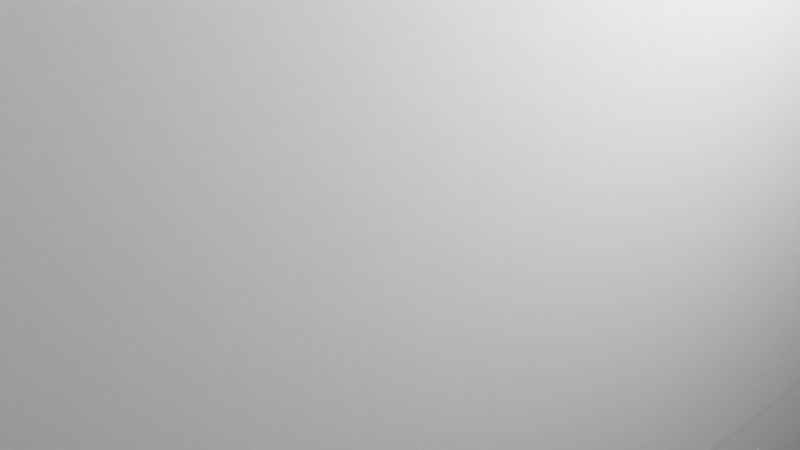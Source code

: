 # Source: Lakevillagermale.blend  (saved by Blender 2.91.10; exported with 4.5.12 LTS)
import bpy
from mathutils import Matrix  # noqa: F401  (used for matrix-valued properties, if any)

bpy.ops.wm.read_factory_settings(use_empty=True)
scene = bpy.context.scene
scene.name = 'Scene'

# ---- collections
col_collection = bpy.data.collections.new('Collection'); scene.collection.children.link(col_collection)

# ---- world
world_world = bpy.data.worlds.new('World'); scene.world = world_world
world_world.use_nodes = True; world_world.node_tree.nodes.clear()
_N = world_world.node_tree.nodes; _L = world_world.node_tree.links
n0 = _N.new('ShaderNodeOutputWorld'); n0.name = 'World Output'; n0.location = (300, 300)
n1 = _N.new('ShaderNodeBackground'); n1.name = 'Background'; n1.location = (10, 300)
n1.inputs[0].default_value = (0.05088, 0.05088, 0.05088, 1.0)
_L.new(n1.outputs[0], n0.inputs[0])
n0.is_active_output = True
world_world.color = (0.05088, 0.05088, 0.05088)
world_world.use_sun_shadow = False
world_world.sun_shadow_jitter_overblur = 0.0

# ---- cameras
cam_camera = bpy.data.cameras.new('Camera')
cam_camera.clip_end = 100.0
cam_camera.ortho_scale = 7.314

# ---- lights
light_light = bpy.data.lights.new('Light', 'POINT')
light_light.transmission_factor = 0.0
light_light.energy = 1000.0
light_light.shadow_soft_size = 0.1
light_light.shadow_maximum_resolution = 0.006
light_light.use_absolute_resolution = True

# ---- meshes
me_w_rfel = bpy.data.meshes.new('Würfel')
me_w_rfel.from_pydata([(0.0, 0.0, -8.0), (0.0, 0.0, 4.0), (0.0, 8.0, -8.0), (0.0, 8.0, 4.0), (8.0, 0.0, -8.0), (8.0, 0.0, 4.0), (8.0, 8.0, -8.0), (8.0, 8.0, 4.0)], [], [(0, 1, 3, 2), (2, 3, 7, 6), (6, 7, 5, 4), (4, 5, 1, 0), (2, 6, 4, 0), (7, 3, 1, 5)])
_uv = me_w_rfel.uv_layers.new(name='UV-Map')
_uv.uv.foreach_set('vector', [0.125, 0.6953, 0.125, 0.7891, 0.0625, 0.7891, 0.0625, 0.6953, 0.0625, 0.6953, 0.0625, 0.7891, 0.0, 0.7891, 0.0, 0.6953, 0.25, 0.6953, 0.25, 0.7891, 0.1875, 0.7891, 0.1875, 0.6953, 0.1875, 0.6953, 0.1875, 0.7891, 0.125, 0.7891, 0.125, 0.6953, 0.125, 0.7891, 0.125, 0.8516, 0.1875, 0.8516, 0.1875, 0.7891, 0.0625, 0.8516, 0.0625, 0.7891, 0.125, 0.7891, 0.125, 0.8516])
me_w_rfel.use_remesh_fix_poles = True
me_w_rfel.use_remesh_preserve_attributes = False
me_w_rfel.use_mirror_vertex_groups = False
me_w_rfel.update()
me_w_rfel_001 = bpy.data.meshes.new('Würfel.001')
me_w_rfel_001.from_pydata([(2.0, -2.0, -6.0), (2.0, -2.0, 8.0), (2.0, 10.0, -6.0), (2.0, 10.0, 8.0), (7.0, -2.0, -6.0), (7.0, -2.0, 8.0), (7.0, 10.0, -6.0), (7.0, 10.0, 8.0)], [], [(0, 1, 3, 2), (2, 3, 7, 6), (6, 7, 5, 4), (4, 5, 1, 0), (2, 6, 4, 0), (7, 3, 1, 5)])
_uv = me_w_rfel_001.uv_layers.new(name='UV-Map')
_uv.uv.foreach_set('vector', [0.1328, 0.8516, 0.1328, 0.9609, 0.03906, 0.9609, 0.03906, 0.8516, 0.03906, 0.8516, 0.03906, 0.9609, 0.0, 0.9609, 0.0, 0.8516, 0.2656, 0.8516, 0.2656, 0.9609, 0.1719, 0.9609, 0.1719, 0.8516, 0.1719, 0.8516, 0.1719, 0.9609, 0.1328, 0.9609, 0.1328, 0.8516, 0.1328, 0.9609, 0.1328, 1.0, 0.2266, 1.0, 0.2266, 0.9609, 0.03906, 1.0, 0.03906, 0.9609, 0.1328, 0.9609, 0.1328, 1.0])
me_w_rfel_001.use_remesh_fix_poles = True
me_w_rfel_001.use_remesh_preserve_attributes = False
me_w_rfel_001.use_mirror_vertex_groups = False
me_w_rfel_001.update()
me_w_rfel_002 = bpy.data.meshes.new('Würfel.002')
me_w_rfel_002.from_pydata([(2.0, -2.0, -6.0), (2.0, -2.0, 8.0), (2.0, 3.0, -6.0), (2.0, 3.0, 8.0), (7.0, -2.0, -6.0), (7.0, -2.0, 8.0), (7.0, 3.0, -6.0), (7.0, 3.0, 8.0)], [], [(0, 1, 3, 2), (2, 3, 7, 6), (6, 7, 5, 4), (4, 5, 1, 0), (2, 6, 4, 0), (7, 3, 1, 5)])
_uv = me_w_rfel_002.uv_layers.new(name='UV-Map')
_uv.uv.foreach_set('vector', [0.3281, 0.5938, 0.3281, 0.7031, 0.2891, 0.7031, 0.2891, 0.5938, 0.2891, 0.5938, 0.2891, 0.7031, 0.25, 0.7031, 0.25, 0.5938, 0.4062, 0.5938, 0.4062, 0.7031, 0.3672, 0.7031, 0.3672, 0.5938, 0.3672, 0.5938, 0.3672, 0.7031, 0.3281, 0.7031, 0.3281, 0.5938, 0.3281, 0.7031, 0.3281, 0.7422, 0.3672, 0.7422, 0.3672, 0.7031, 0.2891, 0.7422, 0.2891, 0.7031, 0.3281, 0.7031, 0.3281, 0.7422])
me_w_rfel_002.use_remesh_fix_poles = True
me_w_rfel_002.use_remesh_preserve_attributes = False
me_w_rfel_002.use_mirror_vertex_groups = False
me_w_rfel_002.update()
me_w_rfel_003 = bpy.data.meshes.new('Würfel.003')
me_w_rfel_003.from_pydata([(2.0, -2.0, -6.0), (2.0, -2.0, 8.0), (2.0, 2.0, -6.0), (2.0, 2.0, 8.0), (7.0, -2.0, -6.0), (7.0, -2.0, 8.0), (7.0, 2.0, -6.0), (7.0, 2.0, 8.0)], [], [(0, 1, 3, 2), (2, 3, 7, 6), (6, 7, 5, 4), (4, 5, 1, 0), (2, 6, 4, 0), (7, 3, 1, 5)])
_uv = me_w_rfel_003.uv_layers.new(name='UV-Map')
_uv.uv.foreach_set('vector', [0.4375, 0.8516, 0.4375, 0.9609, 0.4062, 0.9609, 0.4062, 0.8516, 0.4062, 0.8516, 0.4062, 0.9609, 0.3672, 0.9609, 0.3672, 0.8516, 0.5078, 0.8516, 0.5078, 0.9609, 0.4766, 0.9609, 0.4766, 0.8516, 0.4766, 0.8516, 0.4766, 0.9609, 0.4375, 0.9609, 0.4375, 0.8516, 0.4375, 0.9609, 0.4375, 1.0, 0.4688, 1.0, 0.4688, 0.9609, 0.4062, 1.0, 0.4062, 0.9609, 0.4375, 0.9609, 0.4375, 1.0])
me_w_rfel_003.use_remesh_fix_poles = True
me_w_rfel_003.use_remesh_preserve_attributes = False
me_w_rfel_003.use_mirror_vertex_groups = False
me_w_rfel_003.update()
me_w_rfel_004 = bpy.data.meshes.new('Würfel.004')
me_w_rfel_004.from_pydata([(2.0, -1.0, -6.0), (2.0, -1.0, 8.0), (2.0, 3.0, -6.0), (2.0, 3.0, 8.0), (7.0, -1.0, -6.0), (7.0, -1.0, 8.0), (7.0, 3.0, -6.0), (7.0, 3.0, 8.0)], [], [(0, 1, 3, 2), (2, 3, 7, 6), (6, 7, 5, 4), (4, 5, 1, 0), (2, 6, 4, 0), (7, 3, 1, 5)])
_uv = me_w_rfel_004.uv_layers.new(name='UV-Map')
_uv.uv.foreach_set('vector', [0.07031, 0.5469, 0.07031, 0.6562, 0.03906, 0.6562, 0.03906, 0.5469, 0.03906, 0.5469, 0.03906, 0.6562, 0.0, 0.6562, 0.0, 0.5469, 0.1406, 0.5469, 0.1406, 0.6562, 0.1094, 0.6562, 0.1094, 0.5469, 0.1094, 0.5469, 0.1094, 0.6562, 0.07031, 0.6562, 0.07031, 0.5469, 0.07031, 0.6562, 0.07031, 0.6953, 0.1016, 0.6953, 0.1016, 0.6562, 0.03906, 0.6953, 0.03906, 0.6562, 0.07031, 0.6562, 0.07031, 0.6953])
me_w_rfel_004.use_remesh_fix_poles = True
me_w_rfel_004.use_remesh_preserve_attributes = False
me_w_rfel_004.use_mirror_vertex_groups = False
me_w_rfel_004.update()
me_w_rfel_005 = bpy.data.meshes.new('Würfel.005')
me_w_rfel_005.from_pydata([(2.0, -2.0, -6.0), (2.0, -2.0, 8.0), (2.0, 3.0, -6.0), (2.0, 3.0, 8.0), (7.0, -2.0, -6.0), (7.0, -2.0, 8.0), (7.0, 3.0, -6.0), (7.0, 3.0, 8.0)], [], [(0, 1, 3, 2), (2, 3, 7, 6), (6, 7, 5, 4), (4, 5, 1, 0), (2, 6, 4, 0), (7, 3, 1, 5)])
_uv = me_w_rfel_005.uv_layers.new(name='UV-Map')
_uv.uv.foreach_set('vector', [0.3281, 0.7422, 0.3281, 0.8516, 0.2891, 0.8516, 0.2891, 0.7422, 0.2891, 0.7422, 0.2891, 0.8516, 0.25, 0.8516, 0.25, 0.7422, 0.4062, 0.7422, 0.4062, 0.8516, 0.3672, 0.8516, 0.3672, 0.7422, 0.3672, 0.7422, 0.3672, 0.8516, 0.3281, 0.8516, 0.3281, 0.7422, 0.3281, 0.8516, 0.3281, 0.8906, 0.3672, 0.8906, 0.3672, 0.8516, 0.2891, 0.8906, 0.2891, 0.8516, 0.3281, 0.8516, 0.3281, 0.8906])
me_w_rfel_005.use_remesh_fix_poles = True
me_w_rfel_005.use_remesh_preserve_attributes = False
me_w_rfel_005.use_mirror_vertex_groups = False
me_w_rfel_005.update()
arm_skelett = bpy.data.armatures.new('Skelett')  # bones are not reproduced
arm_skelett_001 = bpy.data.armatures.new('Skelett.001')  # bones are not reproduced
arm_skelett_002 = bpy.data.armatures.new('Skelett.002')  # bones are not reproduced
arm_skelett_003 = bpy.data.armatures.new('Skelett.003')  # bones are not reproduced
arm_skelett_004 = bpy.data.armatures.new('Skelett.004')  # bones are not reproduced

# ---- objects
ob_cube_001 = bpy.data.objects.new('cube.001', me_w_rfel)
ob_cube_002 = bpy.data.objects.new('cube.002', me_w_rfel_001)
ob_cube_003 = bpy.data.objects.new('cube.003', me_w_rfel_002)
ob_cube_004 = bpy.data.objects.new('cube.004', me_w_rfel_003)
ob_cube_005 = bpy.data.objects.new('cube.005', me_w_rfel_004)
ob_cube = bpy.data.objects.new('cube', me_w_rfel_005)
ob_skelett = bpy.data.objects.new('Skelett', arm_skelett)
ob_skelett_001 = bpy.data.objects.new('Skelett.001', arm_skelett_001)
ob_skelett_002 = bpy.data.objects.new('Skelett.002', arm_skelett_002)
ob_skelett_003 = bpy.data.objects.new('Skelett.003', arm_skelett_003)
ob_skelett_004 = bpy.data.objects.new('Skelett.004', arm_skelett_004)
ob_light = bpy.data.objects.new('Light', light_light)
ob_camera = bpy.data.objects.new('Camera', cam_camera)

# ---- transforms, parenting, visibility, modifiers, constraints
ob_cube_001.parent = ob_skelett
ob_cube_001.matrix_parent_inverse = Matrix(((0.6546, -0.0, 0.0, -0.0), (-0.0, 0.6546, -0.0, 0.0), (0.0, -0.0, 0.6546, -1.197), (-0.0, 0.0, -0.0, 1.0)))
ob_cube_001.location = (-1.786, 1.982, 4.069)
ob_cube_001.rotation_euler = (0.0, -0.0, -1.571)
ob_cube_001.scale = (0.4474, 0.4474, 0.4474)
ob_cube_001.lineart.crease_threshold = 0.0
_vg = ob_cube_001.vertex_groups.new(name='Bone')
_vg.add([0, 1, 2, 3, 4, 5, 6, 7], 1.0, 'REPLACE')
_m = ob_cube_001.modifiers.new('Skelett', 'ARMATURE')
_m.object = ob_skelett
ob_cube_002.location = (-1.786, 1.982, -1.087)
ob_cube_002.rotation_euler = (0.0, -0.0, -1.571)
ob_cube_002.scale = (0.4474, 0.4474, 0.4474)
ob_cube_002.lineart.crease_threshold = 0.0
ob_cube_003.parent = ob_skelett_003
ob_cube_003.matrix_parent_inverse = Matrix(((-0.6545, 0.0, -0.01342, -1.084), (0.0, 0.6546, -0.0, 0.0), (0.01342, -0.0, -0.6545, -2.339), (0.0, -0.0, 0.0, 1.0)))
ob_cube_003.location = (-1.786, 1.982, -7.35)
ob_cube_003.rotation_euler = (0.0, -0.0, -1.571)
ob_cube_003.scale = (0.4474, 0.4474, 0.4474)
ob_cube_003.lineart.crease_threshold = 0.0
_vg = ob_cube_003.vertex_groups.new(name='Bone')
_vg.add([0, 1, 2, 3, 4, 5, 6, 7], 1.0, 'REPLACE')
_m = ob_cube_003.modifiers.new('Skelett', 'ARMATURE')
_m.object = ob_skelett_003
ob_cube_004.parent = ob_skelett_002
ob_cube_004.matrix_parent_inverse = Matrix(((-0.6545, 0.0, -0.01342, -1.711), (-0.0, 0.6546, -0.0, -0.0), (0.01342, -0.0, -0.6545, 1.498), (0.0, -0.0, 0.0, 1.0)))
ob_cube_004.location = (-3.576, 1.982, -1.087)
ob_cube_004.rotation_euler = (0.0, -0.0, -1.571)
ob_cube_004.scale = (0.4474, 0.4474, 0.4474)
ob_cube_004.lineart.crease_threshold = 0.0
_vg = ob_cube_004.vertex_groups.new(name='Bone')
_vg.add([0, 1, 2, 3, 4, 5, 6, 7], 1.0, 'REPLACE')
_m = ob_cube_004.modifiers.new('Skelett', 'ARMATURE')
_m.object = ob_skelett_002
ob_cube_005.parent = ob_skelett_001
ob_cube_005.matrix_parent_inverse = Matrix(((-0.6545, 0.0, -0.01342, 1.785), (-0.0, 0.6546, -0.0, -0.0), (0.01342, -0.0, -0.6545, 1.427), (0.0, -0.0, 0.0, 1.0)))
ob_cube_005.location = (3.135, 1.982, -1.087)
ob_cube_005.rotation_euler = (0.0, -0.0, -1.571)
ob_cube_005.scale = (0.4474, 0.4474, 0.4474)
ob_cube_005.lineart.crease_threshold = 0.0
_vg = ob_cube_005.vertex_groups.new(name='Bone')
_vg.add([0, 1, 2, 3, 4, 5, 6, 7], 1.0, 'REPLACE')
_m = ob_cube_005.modifiers.new('Skelett', 'ARMATURE')
_m.object = ob_skelett_001
ob_cube.parent = ob_skelett_004
ob_cube.matrix_parent_inverse = Matrix(((-0.6545, 0.0, -0.01342, 0.9573), (0.0, 0.6546, -0.0, -0.0), (0.01342, 0.0, -0.6545, -2.38), (0.0, -0.0, 0.0, 1.0)))
ob_cube.location = (1.346, 1.982, -7.35)
ob_cube.rotation_euler = (0.0, -0.0, -1.571)
ob_cube.scale = (0.4474, 0.4474, 0.4474)
ob_cube.lineart.crease_threshold = 0.0
_vg = ob_cube.vertex_groups.new(name='Bone')
_vg.add([0, 1, 2, 3, 4, 5, 6, 7], 1.0, 'REPLACE')
_m = ob_cube.modifiers.new('Skelett', 'ARMATURE')
_m.object = ob_skelett_004
ob_skelett.location = (0.0, 0.0, 1.829)
ob_skelett.scale = (1.528, 1.528, 1.528)
ob_skelett.show_in_front = True
ob_skelett.lineart.crease_threshold = 0.0
ob_skelett_001.location = (2.682, 0.0, 2.235)
ob_skelett_001.rotation_euler = (-0.0, -3.162, -0.0)
ob_skelett_001.scale = (1.528, 1.528, 1.528)
ob_skelett_001.show_in_front = True
ob_skelett_001.lineart.crease_threshold = 0.0
ob_skelett_002.location = (-2.66, 0.0, 2.235)
ob_skelett_002.rotation_euler = (-0.0, -3.162, -0.0)
ob_skelett_002.scale = (1.528, 1.528, 1.528)
ob_skelett_002.show_in_front = True
ob_skelett_002.lineart.crease_threshold = 0.0
ob_skelett_003.location = (-1.582, 0.0, -3.606)
ob_skelett_003.rotation_euler = (-0.0, -3.162, -0.0)
ob_skelett_003.scale = (1.528, 1.528, 1.528)
ob_skelett_003.show_in_front = True
ob_skelett_003.lineart.crease_threshold = 0.0
ob_skelett_004.location = (1.537, 0.0, -3.606)
ob_skelett_004.rotation_euler = (-0.0, -3.162, -0.0)
ob_skelett_004.scale = (1.528, 1.528, 1.528)
ob_skelett_004.show_in_front = True
ob_skelett_004.lineart.crease_threshold = 0.0
ob_light.location = (0.4531, -1.631, -0.2352)
ob_light.rotation_euler = (0.6503, 0.05522, 0.2955)
ob_light.scale = (0.4474, 0.4474, 0.4474)
ob_light.lock_rotations_4d = False
ob_light.empty_display_type = 'ARROWS'
ob_light.color = (0.0, 0.0, 0.0, 0.0)
ob_light.lineart.crease_threshold = 0.0
ob_camera.location = (-3.095, -3.1, -0.6582)
ob_camera.rotation_euler = (1.109, -0.0, -0.7559)
ob_camera.scale = (0.4474, 0.4474, 0.4474)
ob_camera.lock_rotations_4d = False
ob_camera.empty_display_type = 'ARROWS'
ob_camera.color = (0.0, 0.0, 0.0, 0.0)
ob_camera.display_type = 'WIRE'
ob_camera.lineart.crease_threshold = 0.0

# ---- collection membership
scene.collection.objects.link(ob_cube_001)
scene.collection.objects.link(ob_cube_002)
scene.collection.objects.link(ob_cube_003)
scene.collection.objects.link(ob_cube_004)
scene.collection.objects.link(ob_cube_005)
scene.collection.objects.link(ob_cube)
scene.collection.objects.link(ob_skelett)
scene.collection.objects.link(ob_skelett_001)
scene.collection.objects.link(ob_skelett_002)
scene.collection.objects.link(ob_skelett_003)
scene.collection.objects.link(ob_skelett_004)
col_collection.objects.link(ob_light)
col_collection.objects.link(ob_camera)

# ---- scene / render settings (as saved in the file)
scene.camera = ob_camera
scene.frame_start = 1; scene.frame_end = 300; scene.frame_set(1)
scene.render.engine = 'BLENDER_EEVEE_NEXT'
scene.cycles.use_denoising = False
scene.cycles.samples = 128
scene.cycles.sampling_pattern = 'TABULATED_SOBOL'
scene.cycles.use_adaptive_sampling = False
scene.cycles.use_light_tree = False
scene.view_settings.view_transform = 'Filmic'
bpy.context.view_layer.update()
